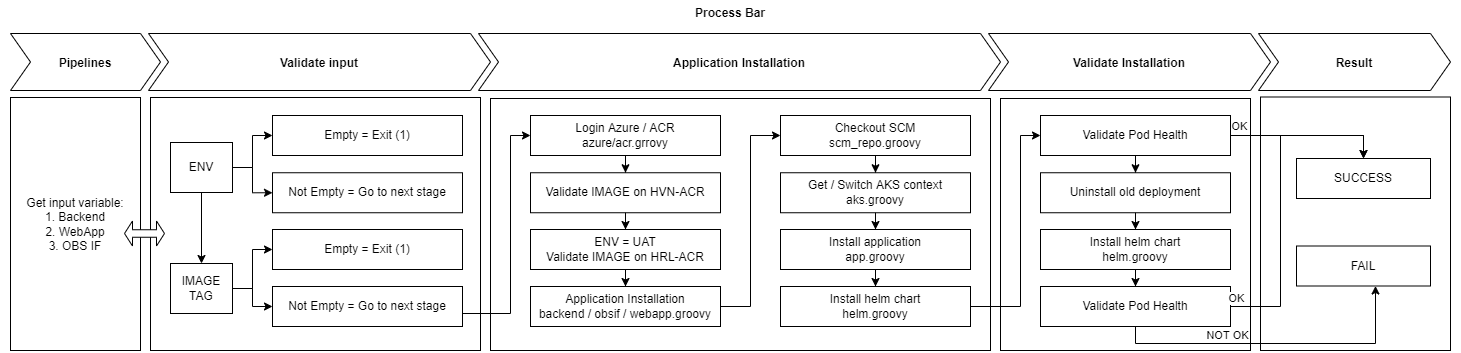

The diagram above was exported from draw.io. Its source (the exported page's mxGraphModel, read from the mxfile embedded in the PNG):
<mxGraphModel dx="2031" dy="1236" grid="1" gridSize="10" guides="1" tooltips="1" connect="1" arrows="1" fold="1" page="1" pageScale="1" pageWidth="850" pageHeight="1100" math="0" shadow="0">
  <root>
    <mxCell id="0" />
    <mxCell id="1" parent="0" />
    <mxCell id="b_YFNTtTADHET8OD-a8r-37" value="" style="rounded=0;whiteSpace=wrap;html=1;" parent="1" vertex="1">
      <mxGeometry x="1180" y="358" width="250" height="252" as="geometry" />
    </mxCell>
    <mxCell id="b_YFNTtTADHET8OD-a8r-3" value="Process Bar" style="swimlane;childLayout=stackLayout;horizontal=1;fillColor=none;horizontalStack=1;resizeParent=1;resizeParentMax=0;resizeLast=0;collapsible=0;strokeColor=none;stackBorder=10;stackSpacing=-12;resizable=1;align=center;points=[];fontColor=#000000;" parent="1" vertex="1">
      <mxGeometry x="180" y="260" width="1460" height="100" as="geometry" />
    </mxCell>
    <mxCell id="b_YFNTtTADHET8OD-a8r-4" value="Pipelines" style="shape=step;perimeter=stepPerimeter;fixedSize=1;points=[];fontStyle=1" parent="b_YFNTtTADHET8OD-a8r-3" vertex="1">
      <mxGeometry x="10" y="33" width="150" height="57" as="geometry" />
    </mxCell>
    <mxCell id="b_YFNTtTADHET8OD-a8r-5" value="Validate input" style="shape=step;perimeter=stepPerimeter;fixedSize=1;points=[];fontStyle=1" parent="b_YFNTtTADHET8OD-a8r-3" vertex="1">
      <mxGeometry x="148" y="33" width="342" height="57" as="geometry" />
    </mxCell>
    <mxCell id="b_YFNTtTADHET8OD-a8r-6" value="Application Installation" style="shape=step;perimeter=stepPerimeter;fixedSize=1;points=[];fontStyle=1" parent="b_YFNTtTADHET8OD-a8r-3" vertex="1">
      <mxGeometry x="478" y="33" width="522" height="57" as="geometry" />
    </mxCell>
    <mxCell id="b_YFNTtTADHET8OD-a8r-25" value="Validate Installation" style="shape=step;perimeter=stepPerimeter;fixedSize=1;points=[];fontStyle=1" parent="b_YFNTtTADHET8OD-a8r-3" vertex="1">
      <mxGeometry x="988" y="33" width="282" height="57" as="geometry" />
    </mxCell>
    <mxCell id="b_YFNTtTADHET8OD-a8r-39" value="Result" style="shape=step;perimeter=stepPerimeter;fixedSize=1;points=[];fontStyle=1" parent="b_YFNTtTADHET8OD-a8r-3" vertex="1">
      <mxGeometry x="1258" y="33" width="192" height="57" as="geometry" />
    </mxCell>
    <mxCell id="b_YFNTtTADHET8OD-a8r-8" value="Get input variable:&lt;br&gt;1. Backend&lt;br&gt;2. WebApp&lt;br&gt;3. OBS IF" style="rounded=0;whiteSpace=wrap;html=1;" parent="1" vertex="1">
      <mxGeometry x="190" y="357" width="130" height="253" as="geometry" />
    </mxCell>
    <mxCell id="b_YFNTtTADHET8OD-a8r-13" value="" style="rounded=0;whiteSpace=wrap;html=1;" parent="1" vertex="1">
      <mxGeometry x="670" y="358" width="500" height="252" as="geometry" />
    </mxCell>
    <mxCell id="b_YFNTtTADHET8OD-a8r-11" value="" style="rounded=0;whiteSpace=wrap;html=1;" parent="1" vertex="1">
      <mxGeometry x="330" y="357" width="330" height="253" as="geometry" />
    </mxCell>
    <mxCell id="b_YFNTtTADHET8OD-a8r-40" value="" style="shape=doubleArrow;whiteSpace=wrap;html=1;" parent="1" vertex="1">
      <mxGeometry x="304" y="480.5" width="40" height="25" as="geometry" />
    </mxCell>
    <mxCell id="sLkgwhLCSYIU4DceIElF-1" value="" style="edgeStyle=orthogonalEdgeStyle;rounded=0;orthogonalLoop=1;jettySize=auto;html=1;" edge="1" parent="1" source="GVKMbN5nYBTxBHrhU450-1" target="GVKMbN5nYBTxBHrhU450-6">
      <mxGeometry relative="1" as="geometry" />
    </mxCell>
    <mxCell id="sLkgwhLCSYIU4DceIElF-6" value="" style="edgeStyle=orthogonalEdgeStyle;rounded=0;orthogonalLoop=1;jettySize=auto;html=1;" edge="1" parent="1" source="sLkgwhLCSYIU4DceIElF-2" target="sLkgwhLCSYIU4DceIElF-5">
      <mxGeometry relative="1" as="geometry" />
    </mxCell>
    <mxCell id="sLkgwhLCSYIU4DceIElF-2" value="Login Azure / ACR&lt;br&gt;azure/acr.grrovy" style="rounded=0;whiteSpace=wrap;html=1;" vertex="1" parent="1">
      <mxGeometry x="710" y="375" width="190" height="40" as="geometry" />
    </mxCell>
    <mxCell id="sLkgwhLCSYIU4DceIElF-4" value="" style="edgeStyle=orthogonalEdgeStyle;rounded=0;orthogonalLoop=1;jettySize=auto;html=1;entryX=0;entryY=0.5;entryDx=0;entryDy=0;exitX=1;exitY=0.5;exitDx=0;exitDy=0;" edge="1" parent="1" source="GVKMbN5nYBTxBHrhU450-5" target="sLkgwhLCSYIU4DceIElF-2">
      <mxGeometry relative="1" as="geometry">
        <mxPoint x="650" y="570" as="sourcePoint" />
        <Array as="points">
          <mxPoint x="690" y="573" />
          <mxPoint x="690" y="395" />
        </Array>
      </mxGeometry>
    </mxCell>
    <mxCell id="sLkgwhLCSYIU4DceIElF-8" value="" style="edgeStyle=orthogonalEdgeStyle;rounded=0;orthogonalLoop=1;jettySize=auto;html=1;" edge="1" parent="1" source="sLkgwhLCSYIU4DceIElF-5" target="sLkgwhLCSYIU4DceIElF-7">
      <mxGeometry relative="1" as="geometry" />
    </mxCell>
    <mxCell id="sLkgwhLCSYIU4DceIElF-5" value="Validate IMAGE on HVN-ACR" style="rounded=0;whiteSpace=wrap;html=1;" vertex="1" parent="1">
      <mxGeometry x="710" y="432.25" width="190" height="40" as="geometry" />
    </mxCell>
    <mxCell id="b_YFNTtTADHET8OD-a8r-20" value="Empty = Exit (1)" style="rounded=0;whiteSpace=wrap;html=1;" parent="1" vertex="1">
      <mxGeometry x="452" y="375" width="190" height="40" as="geometry" />
    </mxCell>
    <mxCell id="b_YFNTtTADHET8OD-a8r-21" value="Not Empty = Go to next stage" style="rounded=0;whiteSpace=wrap;html=1;" parent="1" vertex="1">
      <mxGeometry x="452" y="432.25" width="190" height="40" as="geometry" />
    </mxCell>
    <mxCell id="GVKMbN5nYBTxBHrhU450-1" value="ENV" style="rounded=0;whiteSpace=wrap;html=1;" parent="1" vertex="1">
      <mxGeometry x="350" y="402" width="62" height="50" as="geometry" />
    </mxCell>
    <mxCell id="b_YFNTtTADHET8OD-a8r-36" style="edgeStyle=orthogonalEdgeStyle;rounded=0;orthogonalLoop=1;jettySize=auto;html=1;exitX=1;exitY=0.5;exitDx=0;exitDy=0;entryX=0;entryY=0.5;entryDx=0;entryDy=0;" parent="1" source="GVKMbN5nYBTxBHrhU450-1" target="b_YFNTtTADHET8OD-a8r-20" edge="1">
      <mxGeometry relative="1" as="geometry">
        <mxPoint x="398" y="478" as="sourcePoint" />
      </mxGeometry>
    </mxCell>
    <mxCell id="b_YFNTtTADHET8OD-a8r-31" style="edgeStyle=orthogonalEdgeStyle;rounded=0;orthogonalLoop=1;jettySize=auto;html=1;exitX=1;exitY=0.5;exitDx=0;exitDy=0;entryX=0;entryY=0.5;entryDx=0;entryDy=0;" parent="1" source="GVKMbN5nYBTxBHrhU450-1" target="b_YFNTtTADHET8OD-a8r-21" edge="1">
      <mxGeometry relative="1" as="geometry">
        <mxPoint x="398" y="478" as="sourcePoint" />
        <mxPoint x="452" y="503" as="targetPoint" />
      </mxGeometry>
    </mxCell>
    <mxCell id="sLkgwhLCSYIU4DceIElF-10" value="" style="edgeStyle=orthogonalEdgeStyle;rounded=0;orthogonalLoop=1;jettySize=auto;html=1;" edge="1" parent="1" source="sLkgwhLCSYIU4DceIElF-7" target="sLkgwhLCSYIU4DceIElF-9">
      <mxGeometry relative="1" as="geometry" />
    </mxCell>
    <mxCell id="sLkgwhLCSYIU4DceIElF-7" value="ENV = UAT&lt;br&gt;Validate IMAGE on HRL-ACR" style="rounded=0;whiteSpace=wrap;html=1;" vertex="1" parent="1">
      <mxGeometry x="710" y="489" width="190" height="40" as="geometry" />
    </mxCell>
    <mxCell id="sLkgwhLCSYIU4DceIElF-18" value="" style="edgeStyle=orthogonalEdgeStyle;rounded=0;orthogonalLoop=1;jettySize=auto;html=1;entryX=0;entryY=0.5;entryDx=0;entryDy=0;" edge="1" parent="1" source="sLkgwhLCSYIU4DceIElF-9" target="sLkgwhLCSYIU4DceIElF-12">
      <mxGeometry relative="1" as="geometry" />
    </mxCell>
    <mxCell id="sLkgwhLCSYIU4DceIElF-9" value="Application Installation&lt;br&gt;backend / obsif / webapp.groovy" style="rounded=0;whiteSpace=wrap;html=1;" vertex="1" parent="1">
      <mxGeometry x="710" y="546" width="190" height="40" as="geometry" />
    </mxCell>
    <mxCell id="GVKMbN5nYBTxBHrhU450-4" value="Empty = Exit (1)" style="rounded=0;whiteSpace=wrap;html=1;" parent="1" vertex="1">
      <mxGeometry x="452" y="489" width="190" height="40" as="geometry" />
    </mxCell>
    <mxCell id="GVKMbN5nYBTxBHrhU450-5" value="Not Empty = Go to next stage" style="rounded=0;whiteSpace=wrap;html=1;" parent="1" vertex="1">
      <mxGeometry x="452" y="546" width="190" height="40" as="geometry" />
    </mxCell>
    <mxCell id="GVKMbN5nYBTxBHrhU450-6" value="IMAGE&lt;br&gt;TAG" style="rounded=0;whiteSpace=wrap;html=1;" parent="1" vertex="1">
      <mxGeometry x="350" y="523" width="62" height="50" as="geometry" />
    </mxCell>
    <mxCell id="GVKMbN5nYBTxBHrhU450-7" style="edgeStyle=orthogonalEdgeStyle;rounded=0;orthogonalLoop=1;jettySize=auto;html=1;exitX=1;exitY=0.5;exitDx=0;exitDy=0;entryX=0;entryY=0.5;entryDx=0;entryDy=0;" parent="1" source="GVKMbN5nYBTxBHrhU450-6" target="GVKMbN5nYBTxBHrhU450-4" edge="1">
      <mxGeometry relative="1" as="geometry">
        <mxPoint x="398" y="599" as="sourcePoint" />
      </mxGeometry>
    </mxCell>
    <mxCell id="GVKMbN5nYBTxBHrhU450-8" style="edgeStyle=orthogonalEdgeStyle;rounded=0;orthogonalLoop=1;jettySize=auto;html=1;exitX=1;exitY=0.5;exitDx=0;exitDy=0;entryX=0;entryY=0.5;entryDx=0;entryDy=0;" parent="1" source="GVKMbN5nYBTxBHrhU450-6" target="GVKMbN5nYBTxBHrhU450-5" edge="1">
      <mxGeometry relative="1" as="geometry">
        <mxPoint x="398" y="599" as="sourcePoint" />
        <mxPoint x="452" y="624" as="targetPoint" />
      </mxGeometry>
    </mxCell>
    <mxCell id="sLkgwhLCSYIU4DceIElF-11" value="" style="edgeStyle=orthogonalEdgeStyle;rounded=0;orthogonalLoop=1;jettySize=auto;html=1;" edge="1" parent="1" source="sLkgwhLCSYIU4DceIElF-12" target="sLkgwhLCSYIU4DceIElF-14">
      <mxGeometry relative="1" as="geometry" />
    </mxCell>
    <mxCell id="sLkgwhLCSYIU4DceIElF-12" value="Checkout SCM&lt;br&gt;scm_repo.groovy" style="rounded=0;whiteSpace=wrap;html=1;" vertex="1" parent="1">
      <mxGeometry x="960" y="375" width="190" height="40" as="geometry" />
    </mxCell>
    <mxCell id="sLkgwhLCSYIU4DceIElF-13" value="" style="edgeStyle=orthogonalEdgeStyle;rounded=0;orthogonalLoop=1;jettySize=auto;html=1;" edge="1" parent="1" source="sLkgwhLCSYIU4DceIElF-14" target="sLkgwhLCSYIU4DceIElF-16">
      <mxGeometry relative="1" as="geometry" />
    </mxCell>
    <mxCell id="sLkgwhLCSYIU4DceIElF-14" value="Get / Switch AKS context&lt;br&gt;aks.groovy" style="rounded=0;whiteSpace=wrap;html=1;" vertex="1" parent="1">
      <mxGeometry x="960" y="432.25" width="190" height="40" as="geometry" />
    </mxCell>
    <mxCell id="sLkgwhLCSYIU4DceIElF-15" value="" style="edgeStyle=orthogonalEdgeStyle;rounded=0;orthogonalLoop=1;jettySize=auto;html=1;" edge="1" parent="1" source="sLkgwhLCSYIU4DceIElF-16" target="sLkgwhLCSYIU4DceIElF-17">
      <mxGeometry relative="1" as="geometry" />
    </mxCell>
    <mxCell id="sLkgwhLCSYIU4DceIElF-16" value="Install application&lt;br&gt;app.groovy" style="rounded=0;whiteSpace=wrap;html=1;" vertex="1" parent="1">
      <mxGeometry x="960" y="489" width="190" height="40" as="geometry" />
    </mxCell>
    <mxCell id="sLkgwhLCSYIU4DceIElF-29" value="" style="edgeStyle=orthogonalEdgeStyle;rounded=0;orthogonalLoop=1;jettySize=auto;html=1;entryX=0;entryY=0.5;entryDx=0;entryDy=0;" edge="1" parent="1" source="sLkgwhLCSYIU4DceIElF-17" target="sLkgwhLCSYIU4DceIElF-20">
      <mxGeometry relative="1" as="geometry">
        <Array as="points">
          <mxPoint x="1200" y="566" />
          <mxPoint x="1200" y="395" />
        </Array>
      </mxGeometry>
    </mxCell>
    <mxCell id="sLkgwhLCSYIU4DceIElF-17" value="Install helm chart&lt;br&gt;helm.groovy" style="rounded=0;whiteSpace=wrap;html=1;" vertex="1" parent="1">
      <mxGeometry x="960" y="546" width="190" height="40" as="geometry" />
    </mxCell>
    <mxCell id="sLkgwhLCSYIU4DceIElF-19" value="" style="edgeStyle=orthogonalEdgeStyle;rounded=0;orthogonalLoop=1;jettySize=auto;html=1;" edge="1" parent="1" source="sLkgwhLCSYIU4DceIElF-20" target="sLkgwhLCSYIU4DceIElF-22">
      <mxGeometry relative="1" as="geometry" />
    </mxCell>
    <mxCell id="sLkgwhLCSYIU4DceIElF-20" value="Validate Pod Health" style="rounded=0;whiteSpace=wrap;html=1;" vertex="1" parent="1">
      <mxGeometry x="1220" y="375" width="190" height="40" as="geometry" />
    </mxCell>
    <mxCell id="sLkgwhLCSYIU4DceIElF-21" value="" style="edgeStyle=orthogonalEdgeStyle;rounded=0;orthogonalLoop=1;jettySize=auto;html=1;" edge="1" parent="1" source="sLkgwhLCSYIU4DceIElF-22" target="sLkgwhLCSYIU4DceIElF-24">
      <mxGeometry relative="1" as="geometry" />
    </mxCell>
    <mxCell id="sLkgwhLCSYIU4DceIElF-22" value="Uninstall old deployment" style="rounded=0;whiteSpace=wrap;html=1;" vertex="1" parent="1">
      <mxGeometry x="1220" y="432.25" width="190" height="40" as="geometry" />
    </mxCell>
    <mxCell id="sLkgwhLCSYIU4DceIElF-23" value="" style="edgeStyle=orthogonalEdgeStyle;rounded=0;orthogonalLoop=1;jettySize=auto;html=1;" edge="1" parent="1" source="sLkgwhLCSYIU4DceIElF-24" target="sLkgwhLCSYIU4DceIElF-25">
      <mxGeometry relative="1" as="geometry" />
    </mxCell>
    <mxCell id="sLkgwhLCSYIU4DceIElF-24" value="Install helm chart&lt;br&gt;helm.groovy" style="rounded=0;whiteSpace=wrap;html=1;" vertex="1" parent="1">
      <mxGeometry x="1220" y="489" width="190" height="40" as="geometry" />
    </mxCell>
    <mxCell id="sLkgwhLCSYIU4DceIElF-25" value="Validate Pod Health" style="rounded=0;whiteSpace=wrap;html=1;" vertex="1" parent="1">
      <mxGeometry x="1220" y="546" width="190" height="40" as="geometry" />
    </mxCell>
    <mxCell id="sLkgwhLCSYIU4DceIElF-26" value="" style="rounded=0;whiteSpace=wrap;html=1;" vertex="1" parent="1">
      <mxGeometry x="1440" y="356.5" width="190" height="253.5" as="geometry" />
    </mxCell>
    <mxCell id="sLkgwhLCSYIU4DceIElF-27" value="SUCCESS" style="rounded=0;whiteSpace=wrap;html=1;" vertex="1" parent="1">
      <mxGeometry x="1476" y="418" width="134" height="40" as="geometry" />
    </mxCell>
    <mxCell id="sLkgwhLCSYIU4DceIElF-28" value="FAIL" style="rounded=0;whiteSpace=wrap;html=1;" vertex="1" parent="1">
      <mxGeometry x="1476" y="505.5" width="134" height="40" as="geometry" />
    </mxCell>
    <mxCell id="sLkgwhLCSYIU4DceIElF-32" value="OK" style="edgeStyle=orthogonalEdgeStyle;rounded=0;orthogonalLoop=1;jettySize=auto;html=1;entryX=0.5;entryY=0;entryDx=0;entryDy=0;" edge="1" parent="1" target="sLkgwhLCSYIU4DceIElF-27">
      <mxGeometry x="-0.8913" y="9" relative="1" as="geometry">
        <mxPoint x="1410" y="395.0000000000001" as="sourcePoint" />
        <mxPoint x="1560" y="418" as="targetPoint" />
        <Array as="points">
          <mxPoint x="1543" y="395" />
        </Array>
        <mxPoint as="offset" />
      </mxGeometry>
    </mxCell>
    <mxCell id="sLkgwhLCSYIU4DceIElF-35" value="NOT OK" style="edgeStyle=orthogonalEdgeStyle;rounded=0;orthogonalLoop=1;jettySize=auto;html=1;exitX=0.5;exitY=1;exitDx=0;exitDy=0;" edge="1" parent="1" source="sLkgwhLCSYIU4DceIElF-25">
      <mxGeometry x="-0.3132" y="8" relative="1" as="geometry">
        <mxPoint x="1410" y="566.0344827586207" as="sourcePoint" />
        <mxPoint x="1555" y="545.5" as="targetPoint" />
        <Array as="points">
          <mxPoint x="1315" y="603" />
          <mxPoint x="1555" y="603" />
        </Array>
        <mxPoint as="offset" />
      </mxGeometry>
    </mxCell>
    <mxCell id="sLkgwhLCSYIU4DceIElF-36" value="" style="edgeStyle=orthogonalEdgeStyle;rounded=0;orthogonalLoop=1;jettySize=auto;html=1;entryX=0.5;entryY=0;entryDx=0;entryDy=0;" edge="1" parent="1" source="sLkgwhLCSYIU4DceIElF-25" target="sLkgwhLCSYIU4DceIElF-27">
      <mxGeometry relative="1" as="geometry">
        <mxPoint x="1660" y="280" as="targetPoint" />
        <Array as="points">
          <mxPoint x="1460" y="566" />
          <mxPoint x="1460" y="395" />
          <mxPoint x="1543" y="395" />
        </Array>
      </mxGeometry>
    </mxCell>
    <mxCell id="sLkgwhLCSYIU4DceIElF-37" value="OK" style="edgeLabel;html=1;align=center;verticalAlign=middle;resizable=0;points=[];" vertex="1" connectable="0" parent="sLkgwhLCSYIU4DceIElF-36">
      <mxGeometry x="-0.7206" y="-2" relative="1" as="geometry">
        <mxPoint x="-40" y="-11" as="offset" />
      </mxGeometry>
    </mxCell>
  </root>
</mxGraphModel>